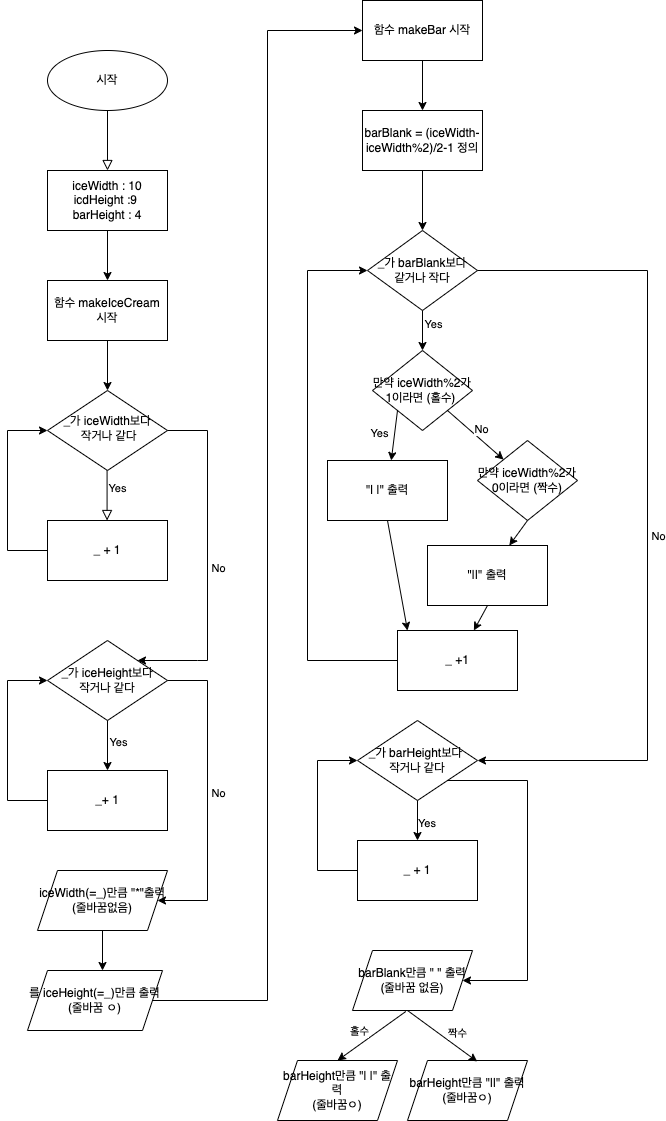

The diagram above was exported from draw.io. Its source (the exported page's mxGraphModel, read from the mxfile embedded in the PNG):
<mxGraphModel dx="2985" dy="1338" grid="1" gridSize="10" guides="1" tooltips="1" connect="1" arrows="1" fold="1" page="1" pageScale="1" pageWidth="827" pageHeight="1169" math="0" shadow="0">
  <root>
    <mxCell id="WIyWlLk6GJQsqaUBKTNV-0" />
    <mxCell id="WIyWlLk6GJQsqaUBKTNV-1" parent="WIyWlLk6GJQsqaUBKTNV-0" />
    <mxCell id="WIyWlLk6GJQsqaUBKTNV-2" value="" style="rounded=0;html=1;jettySize=auto;orthogonalLoop=1;fontSize=11;endArrow=block;endFill=0;endSize=8;strokeWidth=1;shadow=0;labelBackgroundColor=none;edgeStyle=orthogonalEdgeStyle;entryX=0.5;entryY=0;entryDx=0;entryDy=0;" parent="WIyWlLk6GJQsqaUBKTNV-1" target="9ogUGkcruJQ4p_Wphnnj-1" edge="1">
      <mxGeometry relative="1" as="geometry">
        <mxPoint x="220" y="120" as="sourcePoint" />
        <mxPoint x="220" y="170" as="targetPoint" />
      </mxGeometry>
    </mxCell>
    <mxCell id="WIyWlLk6GJQsqaUBKTNV-8" value="Yes" style="rounded=0;html=1;jettySize=auto;orthogonalLoop=1;fontSize=11;endArrow=block;endFill=0;endSize=8;strokeWidth=1;shadow=0;labelBackgroundColor=none;edgeStyle=orthogonalEdgeStyle;" parent="WIyWlLk6GJQsqaUBKTNV-1" edge="1">
      <mxGeometry x="-0.3333" y="10" relative="1" as="geometry">
        <mxPoint as="offset" />
        <mxPoint x="219.58" y="480" as="sourcePoint" />
        <mxPoint x="219.58" y="530" as="targetPoint" />
      </mxGeometry>
    </mxCell>
    <mxCell id="WIyWlLk6GJQsqaUBKTNV-10" value="_가 iceWidth보다&lt;br&gt;&amp;nbsp;작거나 같다" style="rhombus;whiteSpace=wrap;html=1;shadow=0;fontFamily=Helvetica;fontSize=12;align=center;strokeWidth=1;spacing=6;spacingTop=-4;" parent="WIyWlLk6GJQsqaUBKTNV-1" vertex="1">
      <mxGeometry x="160" y="400" width="120" height="80" as="geometry" />
    </mxCell>
    <mxCell id="9ogUGkcruJQ4p_Wphnnj-0" value="시작" style="ellipse;whiteSpace=wrap;html=1;" parent="WIyWlLk6GJQsqaUBKTNV-1" vertex="1">
      <mxGeometry x="160" y="60" width="120" height="60" as="geometry" />
    </mxCell>
    <mxCell id="9ogUGkcruJQ4p_Wphnnj-1" value="iceWidth : 10&lt;br&gt;icdHeight :9&amp;nbsp;&lt;br&gt;barHeight : 4" style="rounded=0;whiteSpace=wrap;html=1;" parent="WIyWlLk6GJQsqaUBKTNV-1" vertex="1">
      <mxGeometry x="160" y="180" width="120" height="60" as="geometry" />
    </mxCell>
    <mxCell id="9ogUGkcruJQ4p_Wphnnj-3" value="" style="endArrow=classic;html=1;rounded=0;entryX=0;entryY=0.5;entryDx=0;entryDy=0;" parent="WIyWlLk6GJQsqaUBKTNV-1" target="WIyWlLk6GJQsqaUBKTNV-10" edge="1">
      <mxGeometry width="50" height="50" relative="1" as="geometry">
        <mxPoint x="160" y="560" as="sourcePoint" />
        <mxPoint x="170" y="430" as="targetPoint" />
        <Array as="points">
          <mxPoint x="120" y="560" />
          <mxPoint x="120" y="440" />
        </Array>
      </mxGeometry>
    </mxCell>
    <mxCell id="9ogUGkcruJQ4p_Wphnnj-11" value="" style="endArrow=classic;html=1;rounded=0;exitX=1;exitY=0.5;exitDx=0;exitDy=0;entryX=1;entryY=0;entryDx=0;entryDy=0;" parent="WIyWlLk6GJQsqaUBKTNV-1" source="WIyWlLk6GJQsqaUBKTNV-10" target="9ogUGkcruJQ4p_Wphnnj-21" edge="1">
      <mxGeometry width="50" height="50" relative="1" as="geometry">
        <mxPoint x="290" y="570" as="sourcePoint" />
        <mxPoint x="280" y="670" as="targetPoint" />
        <Array as="points">
          <mxPoint x="320" y="440" />
          <mxPoint x="320" y="670" />
          <mxPoint x="310" y="670" />
        </Array>
      </mxGeometry>
    </mxCell>
    <mxCell id="9ogUGkcruJQ4p_Wphnnj-16" value="No" style="edgeLabel;html=1;align=center;verticalAlign=middle;resizable=0;points=[];" parent="9ogUGkcruJQ4p_Wphnnj-11" connectable="0" vertex="1">
      <mxGeometry x="0.0675" y="-4" relative="1" as="geometry">
        <mxPoint x="14" y="-6" as="offset" />
      </mxGeometry>
    </mxCell>
    <mxCell id="9ogUGkcruJQ4p_Wphnnj-14" value="" style="endArrow=classic;html=1;rounded=0;exitX=0.5;exitY=1;exitDx=0;exitDy=0;entryX=0.5;entryY=0;entryDx=0;entryDy=0;" parent="WIyWlLk6GJQsqaUBKTNV-1" target="ZW2NyjEZ7DN9R2gZqLT9-0" edge="1">
      <mxGeometry width="50" height="50" relative="1" as="geometry">
        <mxPoint x="220" y="240" as="sourcePoint" />
        <mxPoint x="200" y="280" as="targetPoint" />
      </mxGeometry>
    </mxCell>
    <mxCell id="9ogUGkcruJQ4p_Wphnnj-20" value="_ + 1" style="rounded=0;whiteSpace=wrap;html=1;" parent="WIyWlLk6GJQsqaUBKTNV-1" vertex="1">
      <mxGeometry x="160" y="530" width="120" height="60" as="geometry" />
    </mxCell>
    <mxCell id="9ogUGkcruJQ4p_Wphnnj-21" value="_가 iceHeight보다&lt;br&gt;작거나 같다" style="rhombus;whiteSpace=wrap;html=1;" parent="WIyWlLk6GJQsqaUBKTNV-1" vertex="1">
      <mxGeometry x="160" y="650" width="120" height="80" as="geometry" />
    </mxCell>
    <mxCell id="9ogUGkcruJQ4p_Wphnnj-22" value="" style="endArrow=classic;html=1;rounded=0;exitX=0.5;exitY=1;exitDx=0;exitDy=0;" parent="WIyWlLk6GJQsqaUBKTNV-1" source="9ogUGkcruJQ4p_Wphnnj-21" edge="1">
      <mxGeometry width="50" height="50" relative="1" as="geometry">
        <mxPoint x="410" y="690" as="sourcePoint" />
        <mxPoint x="220" y="780" as="targetPoint" />
      </mxGeometry>
    </mxCell>
    <mxCell id="9ogUGkcruJQ4p_Wphnnj-23" value="Yes" style="edgeLabel;html=1;align=center;verticalAlign=middle;resizable=0;points=[];" parent="9ogUGkcruJQ4p_Wphnnj-22" connectable="0" vertex="1">
      <mxGeometry x="-0.34" relative="1" as="geometry">
        <mxPoint x="10" y="3" as="offset" />
      </mxGeometry>
    </mxCell>
    <mxCell id="9ogUGkcruJQ4p_Wphnnj-24" value="_+ 1" style="rounded=0;whiteSpace=wrap;html=1;" parent="WIyWlLk6GJQsqaUBKTNV-1" vertex="1">
      <mxGeometry x="160" y="780" width="120" height="60" as="geometry" />
    </mxCell>
    <mxCell id="9ogUGkcruJQ4p_Wphnnj-25" value="" style="endArrow=classic;html=1;rounded=0;exitX=0;exitY=0.5;exitDx=0;exitDy=0;entryX=0;entryY=0.5;entryDx=0;entryDy=0;" parent="WIyWlLk6GJQsqaUBKTNV-1" source="9ogUGkcruJQ4p_Wphnnj-24" target="9ogUGkcruJQ4p_Wphnnj-21" edge="1">
      <mxGeometry width="50" height="50" relative="1" as="geometry">
        <mxPoint x="410" y="710" as="sourcePoint" />
        <mxPoint x="460" y="660" as="targetPoint" />
        <Array as="points">
          <mxPoint x="120" y="810" />
          <mxPoint x="120" y="690" />
        </Array>
      </mxGeometry>
    </mxCell>
    <mxCell id="9ogUGkcruJQ4p_Wphnnj-27" value="iceWidth(=_)만큼 &quot;*&quot;출력&lt;br&gt;(줄바꿈없음)" style="shape=parallelogram;perimeter=parallelogramPerimeter;whiteSpace=wrap;html=1;fixedSize=1;" parent="WIyWlLk6GJQsqaUBKTNV-1" vertex="1">
      <mxGeometry x="150" y="880" width="130" height="60" as="geometry" />
    </mxCell>
    <mxCell id="9ogUGkcruJQ4p_Wphnnj-29" value="" style="endArrow=classic;html=1;rounded=0;exitX=1;exitY=0.5;exitDx=0;exitDy=0;entryX=1;entryY=0.5;entryDx=0;entryDy=0;" parent="WIyWlLk6GJQsqaUBKTNV-1" source="9ogUGkcruJQ4p_Wphnnj-21" edge="1">
      <mxGeometry width="50" height="50" relative="1" as="geometry">
        <mxPoint x="430" y="750" as="sourcePoint" />
        <mxPoint x="270" y="910" as="targetPoint" />
        <Array as="points">
          <mxPoint x="320" y="690" />
          <mxPoint x="320" y="910" />
        </Array>
      </mxGeometry>
    </mxCell>
    <mxCell id="9ogUGkcruJQ4p_Wphnnj-30" value="No" style="edgeLabel;html=1;align=center;verticalAlign=middle;resizable=0;points=[];" parent="9ogUGkcruJQ4p_Wphnnj-29" connectable="0" vertex="1">
      <mxGeometry x="-0.0876" y="1" relative="1" as="geometry">
        <mxPoint x="9" y="9" as="offset" />
      </mxGeometry>
    </mxCell>
    <mxCell id="9ogUGkcruJQ4p_Wphnnj-31" value="" style="endArrow=classic;html=1;rounded=0;exitX=0.5;exitY=1;exitDx=0;exitDy=0;" parent="WIyWlLk6GJQsqaUBKTNV-1" source="9ogUGkcruJQ4p_Wphnnj-27" edge="1">
      <mxGeometry width="50" height="50" relative="1" as="geometry">
        <mxPoint x="370" y="860" as="sourcePoint" />
        <mxPoint x="215" y="980" as="targetPoint" />
      </mxGeometry>
    </mxCell>
    <mxCell id="9ogUGkcruJQ4p_Wphnnj-32" value="를 iceHeight(=_)만큼 출력&lt;br&gt;(줄바꿈 ㅇ)" style="shape=parallelogram;perimeter=parallelogramPerimeter;whiteSpace=wrap;html=1;fixedSize=1;" parent="WIyWlLk6GJQsqaUBKTNV-1" vertex="1">
      <mxGeometry x="140" y="980" width="135" height="60" as="geometry" />
    </mxCell>
    <mxCell id="9ogUGkcruJQ4p_Wphnnj-34" value="barBlank = (iceWidth-iceWidth%2)/2-1 정의" style="rounded=0;whiteSpace=wrap;html=1;" parent="WIyWlLk6GJQsqaUBKTNV-1" vertex="1">
      <mxGeometry x="475" y="120" width="120" height="60" as="geometry" />
    </mxCell>
    <mxCell id="9ogUGkcruJQ4p_Wphnnj-35" value="" style="endArrow=classic;html=1;rounded=0;exitX=0.5;exitY=1;exitDx=0;exitDy=0;" parent="WIyWlLk6GJQsqaUBKTNV-1" source="9ogUGkcruJQ4p_Wphnnj-34" edge="1">
      <mxGeometry width="50" height="50" relative="1" as="geometry">
        <mxPoint x="605" y="420" as="sourcePoint" />
        <mxPoint x="535" y="240" as="targetPoint" />
      </mxGeometry>
    </mxCell>
    <mxCell id="9ogUGkcruJQ4p_Wphnnj-37" value="_가 barBlank보다&lt;br&gt;같거나 작다" style="rhombus;whiteSpace=wrap;html=1;" parent="WIyWlLk6GJQsqaUBKTNV-1" vertex="1">
      <mxGeometry x="480" y="240" width="110" height="80" as="geometry" />
    </mxCell>
    <mxCell id="9ogUGkcruJQ4p_Wphnnj-38" value="" style="endArrow=classic;html=1;rounded=0;exitX=0.5;exitY=1;exitDx=0;exitDy=0;" parent="WIyWlLk6GJQsqaUBKTNV-1" source="9ogUGkcruJQ4p_Wphnnj-37" edge="1">
      <mxGeometry width="50" height="50" relative="1" as="geometry">
        <mxPoint x="605" y="540" as="sourcePoint" />
        <mxPoint x="535" y="360" as="targetPoint" />
      </mxGeometry>
    </mxCell>
    <mxCell id="9ogUGkcruJQ4p_Wphnnj-39" value="Yes" style="edgeLabel;html=1;align=center;verticalAlign=middle;resizable=0;points=[];" parent="9ogUGkcruJQ4p_Wphnnj-38" connectable="0" vertex="1">
      <mxGeometry x="-0.3563" y="-3" relative="1" as="geometry">
        <mxPoint x="13" as="offset" />
      </mxGeometry>
    </mxCell>
    <mxCell id="9ogUGkcruJQ4p_Wphnnj-43" value="" style="endArrow=classic;html=1;rounded=0;exitX=1;exitY=0.5;exitDx=0;exitDy=0;entryX=1;entryY=0.5;entryDx=0;entryDy=0;" parent="WIyWlLk6GJQsqaUBKTNV-1" source="9ogUGkcruJQ4p_Wphnnj-37" target="9ogUGkcruJQ4p_Wphnnj-44" edge="1">
      <mxGeometry width="50" height="50" relative="1" as="geometry">
        <mxPoint x="585" y="520" as="sourcePoint" />
        <mxPoint x="635" y="470" as="targetPoint" />
        <Array as="points">
          <mxPoint x="760" y="280" />
          <mxPoint x="760" y="770" />
        </Array>
      </mxGeometry>
    </mxCell>
    <mxCell id="9ogUGkcruJQ4p_Wphnnj-45" value="No" style="edgeLabel;html=1;align=center;verticalAlign=middle;resizable=0;points=[];" parent="9ogUGkcruJQ4p_Wphnnj-43" connectable="0" vertex="1">
      <mxGeometry x="0.0426" y="1" relative="1" as="geometry">
        <mxPoint x="9" y="2" as="offset" />
      </mxGeometry>
    </mxCell>
    <mxCell id="9ogUGkcruJQ4p_Wphnnj-44" value="_가 barHeight보다&amp;nbsp;&lt;br&gt;작거나 같다" style="rhombus;whiteSpace=wrap;html=1;" parent="WIyWlLk6GJQsqaUBKTNV-1" vertex="1">
      <mxGeometry x="470" y="730" width="120" height="80" as="geometry" />
    </mxCell>
    <mxCell id="9ogUGkcruJQ4p_Wphnnj-46" value="" style="endArrow=classic;html=1;rounded=0;exitX=0.5;exitY=1;exitDx=0;exitDy=0;" parent="WIyWlLk6GJQsqaUBKTNV-1" source="9ogUGkcruJQ4p_Wphnnj-44" edge="1">
      <mxGeometry width="50" height="50" relative="1" as="geometry">
        <mxPoint x="580" y="790" as="sourcePoint" />
        <mxPoint x="530" y="850" as="targetPoint" />
      </mxGeometry>
    </mxCell>
    <mxCell id="9ogUGkcruJQ4p_Wphnnj-48" value="Yes&amp;nbsp;" style="edgeLabel;html=1;align=center;verticalAlign=middle;resizable=0;points=[];" parent="9ogUGkcruJQ4p_Wphnnj-46" connectable="0" vertex="1">
      <mxGeometry x="-0.3111" y="-2" relative="1" as="geometry">
        <mxPoint x="12" y="7" as="offset" />
      </mxGeometry>
    </mxCell>
    <mxCell id="9ogUGkcruJQ4p_Wphnnj-47" value="_ + 1" style="rounded=0;whiteSpace=wrap;html=1;" parent="WIyWlLk6GJQsqaUBKTNV-1" vertex="1">
      <mxGeometry x="470" y="850" width="120" height="60" as="geometry" />
    </mxCell>
    <mxCell id="9ogUGkcruJQ4p_Wphnnj-49" value="" style="endArrow=classic;html=1;rounded=0;exitX=0;exitY=0.5;exitDx=0;exitDy=0;entryX=0;entryY=0.5;entryDx=0;entryDy=0;" parent="WIyWlLk6GJQsqaUBKTNV-1" source="9ogUGkcruJQ4p_Wphnnj-47" target="9ogUGkcruJQ4p_Wphnnj-44" edge="1">
      <mxGeometry width="50" height="50" relative="1" as="geometry">
        <mxPoint x="580" y="860" as="sourcePoint" />
        <mxPoint x="630" y="810" as="targetPoint" />
        <Array as="points">
          <mxPoint x="430" y="880" />
          <mxPoint x="430" y="770" />
        </Array>
      </mxGeometry>
    </mxCell>
    <mxCell id="9ogUGkcruJQ4p_Wphnnj-50" value="" style="endArrow=classic;html=1;rounded=0;exitX=1;exitY=1;exitDx=0;exitDy=0;entryX=1;entryY=0.5;entryDx=0;entryDy=0;" parent="WIyWlLk6GJQsqaUBKTNV-1" source="9ogUGkcruJQ4p_Wphnnj-44" target="9ogUGkcruJQ4p_Wphnnj-51" edge="1">
      <mxGeometry width="50" height="50" relative="1" as="geometry">
        <mxPoint x="585" y="800" as="sourcePoint" />
        <mxPoint x="635" y="790" as="targetPoint" />
        <Array as="points">
          <mxPoint x="640" y="790" />
          <mxPoint x="640" y="990" />
        </Array>
      </mxGeometry>
    </mxCell>
    <mxCell id="9ogUGkcruJQ4p_Wphnnj-51" value="barBlank만큼 &quot; &quot; 출력&lt;br&gt;(줄바꿈 없음)" style="shape=parallelogram;perimeter=parallelogramPerimeter;whiteSpace=wrap;html=1;fixedSize=1;" parent="WIyWlLk6GJQsqaUBKTNV-1" vertex="1">
      <mxGeometry x="465" y="960" width="120" height="60" as="geometry" />
    </mxCell>
    <mxCell id="9ogUGkcruJQ4p_Wphnnj-52" value="barHeight만큼 &quot;| |&quot; 출력&lt;br&gt;(줄바꿈ㅇ)" style="shape=parallelogram;perimeter=parallelogramPerimeter;whiteSpace=wrap;html=1;fixedSize=1;" parent="WIyWlLk6GJQsqaUBKTNV-1" vertex="1">
      <mxGeometry x="390" y="1070" width="120" height="60" as="geometry" />
    </mxCell>
    <mxCell id="9ogUGkcruJQ4p_Wphnnj-53" value="" style="endArrow=classic;html=1;rounded=0;exitX=0.444;exitY=1.017;exitDx=0;exitDy=0;exitPerimeter=0;entryX=0.5;entryY=0;entryDx=0;entryDy=0;" parent="WIyWlLk6GJQsqaUBKTNV-1" source="9ogUGkcruJQ4p_Wphnnj-51" target="9ogUGkcruJQ4p_Wphnnj-52" edge="1">
      <mxGeometry width="50" height="50" relative="1" as="geometry">
        <mxPoint x="590" y="1040" as="sourcePoint" />
        <mxPoint x="640" y="990" as="targetPoint" />
      </mxGeometry>
    </mxCell>
    <mxCell id="ZW2NyjEZ7DN9R2gZqLT9-23" value="홀수" style="edgeLabel;html=1;align=center;verticalAlign=middle;resizable=0;points=[];" vertex="1" connectable="0" parent="9ogUGkcruJQ4p_Wphnnj-53">
      <mxGeometry x="-0.2701" y="-2" relative="1" as="geometry">
        <mxPoint x="-22" y="3" as="offset" />
      </mxGeometry>
    </mxCell>
    <mxCell id="ZW2NyjEZ7DN9R2gZqLT9-0" value="함수 makeIceCream 시작" style="rounded=0;whiteSpace=wrap;html=1;" vertex="1" parent="WIyWlLk6GJQsqaUBKTNV-1">
      <mxGeometry x="160" y="290" width="120" height="60" as="geometry" />
    </mxCell>
    <mxCell id="ZW2NyjEZ7DN9R2gZqLT9-1" value="" style="endArrow=classic;html=1;rounded=0;exitX=0.5;exitY=1;exitDx=0;exitDy=0;entryX=0.5;entryY=0;entryDx=0;entryDy=0;" edge="1" parent="WIyWlLk6GJQsqaUBKTNV-1" source="ZW2NyjEZ7DN9R2gZqLT9-0" target="WIyWlLk6GJQsqaUBKTNV-10">
      <mxGeometry width="50" height="50" relative="1" as="geometry">
        <mxPoint x="370" y="660" as="sourcePoint" />
        <mxPoint x="420" y="610" as="targetPoint" />
      </mxGeometry>
    </mxCell>
    <mxCell id="ZW2NyjEZ7DN9R2gZqLT9-2" value="함수 makeBar 시작" style="rounded=0;whiteSpace=wrap;html=1;" vertex="1" parent="WIyWlLk6GJQsqaUBKTNV-1">
      <mxGeometry x="475" y="10" width="120" height="60" as="geometry" />
    </mxCell>
    <mxCell id="ZW2NyjEZ7DN9R2gZqLT9-3" value="" style="endArrow=classic;html=1;rounded=0;exitX=0.5;exitY=1;exitDx=0;exitDy=0;entryX=0.5;entryY=0;entryDx=0;entryDy=0;" edge="1" parent="WIyWlLk6GJQsqaUBKTNV-1" source="ZW2NyjEZ7DN9R2gZqLT9-2" target="9ogUGkcruJQ4p_Wphnnj-34">
      <mxGeometry width="50" height="50" relative="1" as="geometry">
        <mxPoint x="400" y="460" as="sourcePoint" />
        <mxPoint x="540" y="110" as="targetPoint" />
      </mxGeometry>
    </mxCell>
    <mxCell id="ZW2NyjEZ7DN9R2gZqLT9-4" value="" style="endArrow=classic;html=1;rounded=0;exitX=1;exitY=0.5;exitDx=0;exitDy=0;entryX=0;entryY=0.5;entryDx=0;entryDy=0;" edge="1" parent="WIyWlLk6GJQsqaUBKTNV-1" source="9ogUGkcruJQ4p_Wphnnj-32" target="ZW2NyjEZ7DN9R2gZqLT9-2">
      <mxGeometry width="50" height="50" relative="1" as="geometry">
        <mxPoint x="300" y="740" as="sourcePoint" />
        <mxPoint x="400" y="320" as="targetPoint" />
        <Array as="points">
          <mxPoint x="380" y="1010" />
          <mxPoint x="380" y="40" />
        </Array>
      </mxGeometry>
    </mxCell>
    <mxCell id="ZW2NyjEZ7DN9R2gZqLT9-5" value="만약 iceWidth%2가 1이라면 (홀수)&amp;nbsp;" style="rhombus;whiteSpace=wrap;html=1;" vertex="1" parent="WIyWlLk6GJQsqaUBKTNV-1">
      <mxGeometry x="485" y="360" width="100" height="80" as="geometry" />
    </mxCell>
    <mxCell id="ZW2NyjEZ7DN9R2gZqLT9-6" value="" style="endArrow=classic;html=1;rounded=0;exitX=0;exitY=1;exitDx=0;exitDy=0;" edge="1" parent="WIyWlLk6GJQsqaUBKTNV-1" source="ZW2NyjEZ7DN9R2gZqLT9-5" target="ZW2NyjEZ7DN9R2gZqLT9-7">
      <mxGeometry width="50" height="50" relative="1" as="geometry">
        <mxPoint x="530" y="460" as="sourcePoint" />
        <mxPoint x="510" y="470" as="targetPoint" />
      </mxGeometry>
    </mxCell>
    <mxCell id="ZW2NyjEZ7DN9R2gZqLT9-8" value="Yes" style="edgeLabel;html=1;align=center;verticalAlign=middle;resizable=0;points=[];" vertex="1" connectable="0" parent="ZW2NyjEZ7DN9R2gZqLT9-6">
      <mxGeometry x="-0.1329" y="-1" relative="1" as="geometry">
        <mxPoint x="-15" as="offset" />
      </mxGeometry>
    </mxCell>
    <mxCell id="ZW2NyjEZ7DN9R2gZqLT9-7" value="&quot;| |&quot; 출력" style="rounded=0;whiteSpace=wrap;html=1;" vertex="1" parent="WIyWlLk6GJQsqaUBKTNV-1">
      <mxGeometry x="440" y="470" width="120" height="60" as="geometry" />
    </mxCell>
    <mxCell id="ZW2NyjEZ7DN9R2gZqLT9-9" value="" style="endArrow=classic;html=1;rounded=0;exitX=1;exitY=1;exitDx=0;exitDy=0;" edge="1" parent="WIyWlLk6GJQsqaUBKTNV-1" source="ZW2NyjEZ7DN9R2gZqLT9-5" target="ZW2NyjEZ7DN9R2gZqLT9-10">
      <mxGeometry width="50" height="50" relative="1" as="geometry">
        <mxPoint x="580" y="540" as="sourcePoint" />
        <mxPoint x="600" y="460" as="targetPoint" />
      </mxGeometry>
    </mxCell>
    <mxCell id="ZW2NyjEZ7DN9R2gZqLT9-11" value="No" style="edgeLabel;html=1;align=center;verticalAlign=middle;resizable=0;points=[];" vertex="1" connectable="0" parent="ZW2NyjEZ7DN9R2gZqLT9-9">
      <mxGeometry x="-0.2108" y="3" relative="1" as="geometry">
        <mxPoint x="8" as="offset" />
      </mxGeometry>
    </mxCell>
    <mxCell id="ZW2NyjEZ7DN9R2gZqLT9-10" value="만약 iceWidth%2가 0이라면 (짝수)" style="rhombus;whiteSpace=wrap;html=1;" vertex="1" parent="WIyWlLk6GJQsqaUBKTNV-1">
      <mxGeometry x="590" y="450" width="100" height="80" as="geometry" />
    </mxCell>
    <mxCell id="ZW2NyjEZ7DN9R2gZqLT9-12" value="" style="endArrow=classic;html=1;rounded=0;exitX=0.5;exitY=1;exitDx=0;exitDy=0;" edge="1" parent="WIyWlLk6GJQsqaUBKTNV-1" source="ZW2NyjEZ7DN9R2gZqLT9-10" target="ZW2NyjEZ7DN9R2gZqLT9-13">
      <mxGeometry width="50" height="50" relative="1" as="geometry">
        <mxPoint x="580" y="500" as="sourcePoint" />
        <mxPoint x="600" y="560" as="targetPoint" />
      </mxGeometry>
    </mxCell>
    <mxCell id="ZW2NyjEZ7DN9R2gZqLT9-13" value="&quot;||&quot; 출력" style="rounded=0;whiteSpace=wrap;html=1;" vertex="1" parent="WIyWlLk6GJQsqaUBKTNV-1">
      <mxGeometry x="540" y="555" width="120" height="60" as="geometry" />
    </mxCell>
    <mxCell id="ZW2NyjEZ7DN9R2gZqLT9-14" value="" style="endArrow=classic;html=1;rounded=0;exitX=0.5;exitY=1;exitDx=0;exitDy=0;" edge="1" parent="WIyWlLk6GJQsqaUBKTNV-1" source="ZW2NyjEZ7DN9R2gZqLT9-7">
      <mxGeometry width="50" height="50" relative="1" as="geometry">
        <mxPoint x="530" y="750" as="sourcePoint" />
        <mxPoint x="520" y="640" as="targetPoint" />
      </mxGeometry>
    </mxCell>
    <mxCell id="ZW2NyjEZ7DN9R2gZqLT9-15" value="" style="endArrow=classic;html=1;rounded=0;exitX=0.5;exitY=1;exitDx=0;exitDy=0;" edge="1" parent="WIyWlLk6GJQsqaUBKTNV-1" source="ZW2NyjEZ7DN9R2gZqLT9-13" target="ZW2NyjEZ7DN9R2gZqLT9-16">
      <mxGeometry width="50" height="50" relative="1" as="geometry">
        <mxPoint x="530" y="750" as="sourcePoint" />
        <mxPoint x="520" y="640" as="targetPoint" />
      </mxGeometry>
    </mxCell>
    <mxCell id="ZW2NyjEZ7DN9R2gZqLT9-16" value="_ +1" style="rounded=0;whiteSpace=wrap;html=1;" vertex="1" parent="WIyWlLk6GJQsqaUBKTNV-1">
      <mxGeometry x="510" y="640" width="120" height="60" as="geometry" />
    </mxCell>
    <mxCell id="ZW2NyjEZ7DN9R2gZqLT9-18" value="" style="endArrow=classic;html=1;rounded=0;exitX=0;exitY=0.5;exitDx=0;exitDy=0;entryX=0;entryY=0.5;entryDx=0;entryDy=0;" edge="1" parent="WIyWlLk6GJQsqaUBKTNV-1" source="ZW2NyjEZ7DN9R2gZqLT9-16" target="9ogUGkcruJQ4p_Wphnnj-37">
      <mxGeometry width="50" height="50" relative="1" as="geometry">
        <mxPoint x="500" y="590" as="sourcePoint" />
        <mxPoint x="410" y="490" as="targetPoint" />
        <Array as="points">
          <mxPoint x="420" y="670" />
          <mxPoint x="420" y="280" />
        </Array>
      </mxGeometry>
    </mxCell>
    <mxCell id="ZW2NyjEZ7DN9R2gZqLT9-19" value="barHeight만큼 &quot;||&quot; 출력&lt;br&gt;(줄바꿈ㅇ)" style="shape=parallelogram;perimeter=parallelogramPerimeter;whiteSpace=wrap;html=1;fixedSize=1;" vertex="1" parent="WIyWlLk6GJQsqaUBKTNV-1">
      <mxGeometry x="520" y="1070" width="120" height="60" as="geometry" />
    </mxCell>
    <mxCell id="ZW2NyjEZ7DN9R2gZqLT9-21" value="" style="endArrow=classic;html=1;rounded=0;entryX=0.581;entryY=0.017;entryDx=0;entryDy=0;entryPerimeter=0;" edge="1" parent="WIyWlLk6GJQsqaUBKTNV-1" target="ZW2NyjEZ7DN9R2gZqLT9-19">
      <mxGeometry width="50" height="50" relative="1" as="geometry">
        <mxPoint x="520" y="1020" as="sourcePoint" />
        <mxPoint x="530" y="850" as="targetPoint" />
      </mxGeometry>
    </mxCell>
    <mxCell id="ZW2NyjEZ7DN9R2gZqLT9-24" value="짝수" style="edgeLabel;html=1;align=center;verticalAlign=middle;resizable=0;points=[];" vertex="1" connectable="0" parent="ZW2NyjEZ7DN9R2gZqLT9-21">
      <mxGeometry x="-0.106" y="1" relative="1" as="geometry">
        <mxPoint x="18" as="offset" />
      </mxGeometry>
    </mxCell>
  </root>
</mxGraphModel>